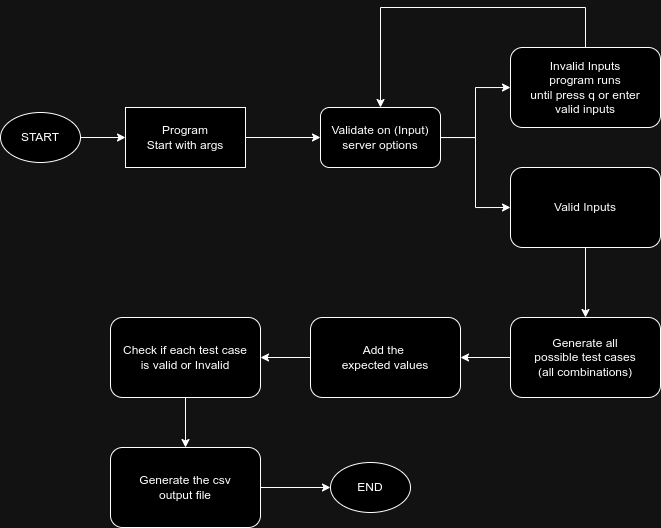

The diagram above was exported from draw.io. Its source (the exported page's mxGraphModel, read from the mxfile embedded in the PNG):
<mxGraphModel dx="1109" dy="643" grid="1" gridSize="10" guides="1" tooltips="1" connect="1" arrows="1" fold="1" page="1" pageScale="1" pageWidth="850" pageHeight="1100" math="0" shadow="0">
  <root>
    <mxCell id="0" />
    <mxCell id="1" parent="0" />
    <mxCell id="MsXCOzc1Wghcm3OSScTR-3" style="edgeStyle=orthogonalEdgeStyle;rounded=0;orthogonalLoop=1;jettySize=auto;html=1;exitX=1;exitY=0.5;exitDx=0;exitDy=0;" edge="1" parent="1" source="MsXCOzc1Wghcm3OSScTR-1" target="MsXCOzc1Wghcm3OSScTR-2">
      <mxGeometry relative="1" as="geometry" />
    </mxCell>
    <mxCell id="MsXCOzc1Wghcm3OSScTR-1" value="Program&lt;br&gt;Start with args" style="rounded=0;whiteSpace=wrap;html=1;" vertex="1" parent="1">
      <mxGeometry x="135" y="220" width="120" height="60" as="geometry" />
    </mxCell>
    <mxCell id="MsXCOzc1Wghcm3OSScTR-7" style="edgeStyle=orthogonalEdgeStyle;rounded=0;orthogonalLoop=1;jettySize=auto;html=1;exitX=1;exitY=0.5;exitDx=0;exitDy=0;" edge="1" parent="1" source="MsXCOzc1Wghcm3OSScTR-2" target="MsXCOzc1Wghcm3OSScTR-4">
      <mxGeometry relative="1" as="geometry" />
    </mxCell>
    <mxCell id="MsXCOzc1Wghcm3OSScTR-8" style="edgeStyle=orthogonalEdgeStyle;rounded=0;orthogonalLoop=1;jettySize=auto;html=1;entryX=0;entryY=0.5;entryDx=0;entryDy=0;" edge="1" parent="1" source="MsXCOzc1Wghcm3OSScTR-2" target="MsXCOzc1Wghcm3OSScTR-5">
      <mxGeometry relative="1" as="geometry" />
    </mxCell>
    <mxCell id="MsXCOzc1Wghcm3OSScTR-2" value="Validate on (Input)&lt;div&gt;server options&lt;/div&gt;" style="rounded=1;whiteSpace=wrap;html=1;" vertex="1" parent="1">
      <mxGeometry x="330" y="220" width="120" height="60" as="geometry" />
    </mxCell>
    <mxCell id="MsXCOzc1Wghcm3OSScTR-4" value="Invalid Inputs&lt;br&gt;program runs&lt;div&gt;until press q or enter&lt;/div&gt;&lt;div&gt;valid inputs&lt;/div&gt;" style="rounded=1;whiteSpace=wrap;html=1;" vertex="1" parent="1">
      <mxGeometry x="520" y="160" width="150" height="80" as="geometry" />
    </mxCell>
    <mxCell id="MsXCOzc1Wghcm3OSScTR-14" style="edgeStyle=orthogonalEdgeStyle;rounded=0;orthogonalLoop=1;jettySize=auto;html=1;entryX=0.5;entryY=0;entryDx=0;entryDy=0;" edge="1" parent="1" source="MsXCOzc1Wghcm3OSScTR-5" target="MsXCOzc1Wghcm3OSScTR-13">
      <mxGeometry relative="1" as="geometry" />
    </mxCell>
    <mxCell id="MsXCOzc1Wghcm3OSScTR-5" value="Valid Inputs" style="rounded=1;whiteSpace=wrap;html=1;" vertex="1" parent="1">
      <mxGeometry x="520" y="280" width="150" height="80" as="geometry" />
    </mxCell>
    <mxCell id="MsXCOzc1Wghcm3OSScTR-11" value="" style="endArrow=classic;html=1;rounded=0;exitX=0.5;exitY=0;exitDx=0;exitDy=0;entryX=0.5;entryY=0;entryDx=0;entryDy=0;" edge="1" parent="1" source="MsXCOzc1Wghcm3OSScTR-4" target="MsXCOzc1Wghcm3OSScTR-2">
      <mxGeometry width="50" height="50" relative="1" as="geometry">
        <mxPoint x="610" y="130" as="sourcePoint" />
        <mxPoint x="660" y="80" as="targetPoint" />
        <Array as="points">
          <mxPoint x="595" y="120" />
          <mxPoint x="390" y="120" />
        </Array>
      </mxGeometry>
    </mxCell>
    <mxCell id="MsXCOzc1Wghcm3OSScTR-16" style="edgeStyle=orthogonalEdgeStyle;rounded=0;orthogonalLoop=1;jettySize=auto;html=1;" edge="1" parent="1" source="MsXCOzc1Wghcm3OSScTR-13" target="MsXCOzc1Wghcm3OSScTR-15">
      <mxGeometry relative="1" as="geometry" />
    </mxCell>
    <mxCell id="MsXCOzc1Wghcm3OSScTR-13" value="Generate all&lt;div&gt;possible test cases&lt;/div&gt;&lt;div&gt;(all combinations)&lt;/div&gt;" style="rounded=1;whiteSpace=wrap;html=1;" vertex="1" parent="1">
      <mxGeometry x="520" y="430" width="150" height="80" as="geometry" />
    </mxCell>
    <mxCell id="MsXCOzc1Wghcm3OSScTR-18" style="edgeStyle=orthogonalEdgeStyle;rounded=0;orthogonalLoop=1;jettySize=auto;html=1;" edge="1" parent="1" source="MsXCOzc1Wghcm3OSScTR-15" target="MsXCOzc1Wghcm3OSScTR-17">
      <mxGeometry relative="1" as="geometry" />
    </mxCell>
    <mxCell id="MsXCOzc1Wghcm3OSScTR-15" value="Add the&amp;nbsp;&lt;div&gt;expected values&lt;/div&gt;" style="rounded=1;whiteSpace=wrap;html=1;" vertex="1" parent="1">
      <mxGeometry x="320" y="430" width="150" height="80" as="geometry" />
    </mxCell>
    <mxCell id="MsXCOzc1Wghcm3OSScTR-20" style="edgeStyle=orthogonalEdgeStyle;rounded=0;orthogonalLoop=1;jettySize=auto;html=1;entryX=0.5;entryY=0;entryDx=0;entryDy=0;" edge="1" parent="1" source="MsXCOzc1Wghcm3OSScTR-17" target="MsXCOzc1Wghcm3OSScTR-19">
      <mxGeometry relative="1" as="geometry" />
    </mxCell>
    <mxCell id="MsXCOzc1Wghcm3OSScTR-17" value="Check if each test case&lt;div&gt;is valid or Invalid&lt;/div&gt;" style="rounded=1;whiteSpace=wrap;html=1;" vertex="1" parent="1">
      <mxGeometry x="120" y="430" width="150" height="80" as="geometry" />
    </mxCell>
    <mxCell id="MsXCOzc1Wghcm3OSScTR-24" style="edgeStyle=orthogonalEdgeStyle;rounded=0;orthogonalLoop=1;jettySize=auto;html=1;entryX=0;entryY=0.5;entryDx=0;entryDy=0;" edge="1" parent="1" source="MsXCOzc1Wghcm3OSScTR-19" target="MsXCOzc1Wghcm3OSScTR-23">
      <mxGeometry relative="1" as="geometry" />
    </mxCell>
    <mxCell id="MsXCOzc1Wghcm3OSScTR-19" value="Generate the csv&lt;div&gt;output file&lt;/div&gt;" style="rounded=1;whiteSpace=wrap;html=1;" vertex="1" parent="1">
      <mxGeometry x="120" y="560" width="150" height="80" as="geometry" />
    </mxCell>
    <mxCell id="MsXCOzc1Wghcm3OSScTR-22" style="edgeStyle=orthogonalEdgeStyle;rounded=0;orthogonalLoop=1;jettySize=auto;html=1;entryX=0;entryY=0.5;entryDx=0;entryDy=0;" edge="1" parent="1" source="MsXCOzc1Wghcm3OSScTR-21" target="MsXCOzc1Wghcm3OSScTR-1">
      <mxGeometry relative="1" as="geometry" />
    </mxCell>
    <mxCell id="MsXCOzc1Wghcm3OSScTR-21" value="START" style="ellipse;whiteSpace=wrap;html=1;" vertex="1" parent="1">
      <mxGeometry x="10" y="225" width="80" height="50" as="geometry" />
    </mxCell>
    <mxCell id="MsXCOzc1Wghcm3OSScTR-23" value="END" style="ellipse;whiteSpace=wrap;html=1;" vertex="1" parent="1">
      <mxGeometry x="340" y="575" width="80" height="50" as="geometry" />
    </mxCell>
  </root>
</mxGraphModel>